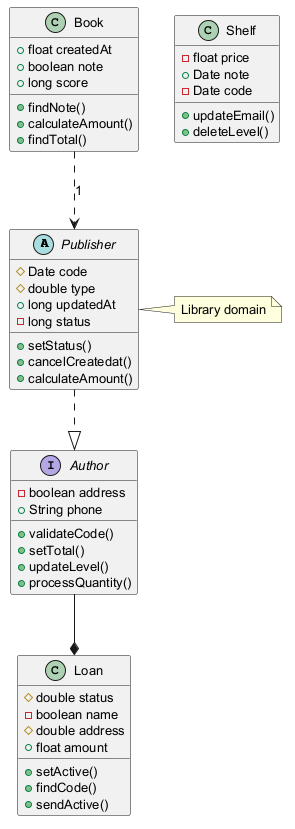

The diagram above was rendered by PlantUML. Its source (embedded in the PNG):
@startuml
skinparam defaultFontSize 13
abstract class Publisher {
  #Date code
  #double type
  +long updatedAt
  -long status
  +setStatus()
  +cancelCreatedat()
  +calculateAmount()
}
class Book {
  +float createdAt
  +boolean note
  +long score
  +findNote()
  +calculateAmount()
  +findTotal()
}
class Loan {
  #double status
  -boolean name
  #double address
  +float amount
  +setActive()
  +findCode()
  +sendActive()
}
interface Author {
  -boolean address
  +String phone
  +validateCode()
  +setTotal()
  +updateLevel()
  +processQuantity()
}
class Shelf {
  -float price
  +Date note
  -Date code
  +updateEmail()
  +deleteLevel()
}
Publisher ..|> Author
Author --* Loan
Book ..> Publisher : "1"
note right of Publisher : Library domain
@enduml